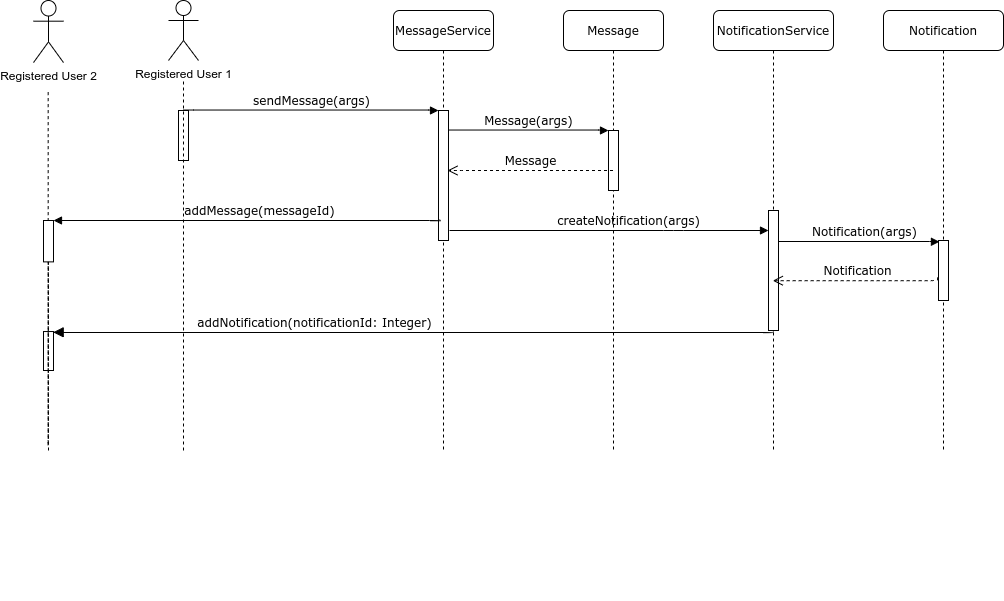

The diagram above was exported from draw.io. Its source (the exported page's mxGraphModel, read from the mxfile embedded in the PNG):
<mxGraphModel dx="2524" dy="664" grid="1" gridSize="10" guides="1" tooltips="1" connect="1" arrows="1" fold="1" page="1" pageScale="1" pageWidth="1100" pageHeight="850" background="#ffffff" math="0" shadow="0">
  <root>
    <mxCell id="0" />
    <mxCell id="1" parent="0" />
    <mxCell id="7baba1c4bc27f4b0-2" value="MessageService" style="shape=umlLifeline;perimeter=lifelinePerimeter;whiteSpace=wrap;html=1;container=1;collapsible=0;recursiveResize=0;outlineConnect=0;rounded=1;shadow=0;comic=0;labelBackgroundColor=none;strokeWidth=1;fontFamily=Verdana;fontSize=12;align=center;" parent="1" vertex="1">
      <mxGeometry x="370" y="80" width="100" height="440" as="geometry" />
    </mxCell>
    <mxCell id="7baba1c4bc27f4b0-10" value="" style="html=1;points=[];perimeter=orthogonalPerimeter;rounded=0;shadow=0;comic=0;labelBackgroundColor=none;strokeWidth=1;fontFamily=Verdana;fontSize=12;align=center;" parent="7baba1c4bc27f4b0-2" vertex="1">
      <mxGeometry x="45" y="100" width="10" height="130" as="geometry" />
    </mxCell>
    <mxCell id="7baba1c4bc27f4b0-3" value="Message" style="shape=umlLifeline;perimeter=lifelinePerimeter;whiteSpace=wrap;html=1;container=1;collapsible=0;recursiveResize=0;outlineConnect=0;rounded=1;shadow=0;comic=0;labelBackgroundColor=none;strokeWidth=1;fontFamily=Verdana;fontSize=12;align=center;" parent="1" vertex="1">
      <mxGeometry x="540" y="80" width="100" height="440" as="geometry" />
    </mxCell>
    <mxCell id="7baba1c4bc27f4b0-13" value="" style="html=1;points=[];perimeter=orthogonalPerimeter;rounded=0;shadow=0;comic=0;labelBackgroundColor=none;strokeWidth=1;fontFamily=Verdana;fontSize=12;align=center;" parent="7baba1c4bc27f4b0-3" vertex="1">
      <mxGeometry x="45" y="120" width="10" height="60" as="geometry" />
    </mxCell>
    <mxCell id="7baba1c4bc27f4b0-4" value="NotificationService" style="shape=umlLifeline;perimeter=lifelinePerimeter;whiteSpace=wrap;html=1;container=1;collapsible=0;recursiveResize=0;outlineConnect=0;rounded=1;shadow=0;comic=0;labelBackgroundColor=none;strokeWidth=1;fontFamily=Verdana;fontSize=12;align=center;" parent="1" vertex="1">
      <mxGeometry x="690" y="80" width="120" height="440" as="geometry" />
    </mxCell>
    <mxCell id="7baba1c4bc27f4b0-16" value="" style="html=1;points=[];perimeter=orthogonalPerimeter;rounded=0;shadow=0;comic=0;labelBackgroundColor=none;strokeWidth=1;fontFamily=Verdana;fontSize=12;align=center;" parent="7baba1c4bc27f4b0-4" vertex="1">
      <mxGeometry x="55" y="200" width="10" height="120" as="geometry" />
    </mxCell>
    <mxCell id="7baba1c4bc27f4b0-11" value="sendMessage(args)" style="html=1;verticalAlign=bottom;endArrow=block;entryX=0;entryY=0;labelBackgroundColor=none;fontFamily=Verdana;fontSize=12;edgeStyle=elbowEdgeStyle;elbow=vertical;" parent="1" source="7baba1c4bc27f4b0-9" target="7baba1c4bc27f4b0-10" edge="1">
      <mxGeometry relative="1" as="geometry">
        <mxPoint x="220" y="190" as="sourcePoint" />
      </mxGeometry>
    </mxCell>
    <mxCell id="7baba1c4bc27f4b0-14" value="Message(args)" style="html=1;verticalAlign=bottom;endArrow=block;entryX=0;entryY=0;labelBackgroundColor=none;fontFamily=Verdana;fontSize=12;edgeStyle=elbowEdgeStyle;elbow=vertical;" parent="1" source="7baba1c4bc27f4b0-10" target="7baba1c4bc27f4b0-13" edge="1">
      <mxGeometry relative="1" as="geometry">
        <mxPoint x="370" y="200" as="sourcePoint" />
      </mxGeometry>
    </mxCell>
    <mxCell id="HUtHUEE44ZP27euO5aVN-1" value="Registered User 1" style="shape=umlActor;verticalLabelPosition=bottom;labelBackgroundColor=#ffffff;verticalAlign=top;html=1;outlineConnect=0;" parent="1" vertex="1">
      <mxGeometry x="145" y="70" width="30" height="60" as="geometry" />
    </mxCell>
    <mxCell id="7baba1c4bc27f4b0-9" value="" style="html=1;points=[];perimeter=orthogonalPerimeter;rounded=0;shadow=0;comic=0;labelBackgroundColor=none;strokeWidth=1;fontFamily=Verdana;fontSize=12;align=center;" parent="1" vertex="1">
      <mxGeometry x="155" y="180" width="10" height="50" as="geometry" />
    </mxCell>
    <mxCell id="HUtHUEE44ZP27euO5aVN-12" value="Message" style="html=1;verticalAlign=bottom;endArrow=open;dashed=1;endSize=8;labelBackgroundColor=none;fontFamily=Verdana;fontSize=12;edgeStyle=elbowEdgeStyle;elbow=vertical;" parent="1" source="7baba1c4bc27f4b0-3" edge="1">
      <mxGeometry relative="1" as="geometry">
        <mxPoint x="424" y="240" as="targetPoint" />
        <Array as="points">
          <mxPoint x="430" y="240" />
          <mxPoint x="440.5" y="240" />
        </Array>
        <mxPoint x="470" y="240" as="sourcePoint" />
      </mxGeometry>
    </mxCell>
    <mxCell id="HUtHUEE44ZP27euO5aVN-13" value="addMessage(messageId)" style="html=1;verticalAlign=bottom;endArrow=block;labelBackgroundColor=none;fontFamily=Verdana;fontSize=12;edgeStyle=elbowEdgeStyle;elbow=vertical;exitX=0.125;exitY=0.838;exitDx=0;exitDy=0;exitPerimeter=0;" parent="1" source="7baba1c4bc27f4b0-10" edge="1">
      <mxGeometry x="-0.0644" relative="1" as="geometry">
        <mxPoint x="417" y="310" as="sourcePoint" />
        <mxPoint x="30" y="290" as="targetPoint" />
        <Array as="points">
          <mxPoint x="320" y="290" />
          <mxPoint x="80" y="320" />
          <mxPoint x="290" y="310" />
        </Array>
        <mxPoint as="offset" />
      </mxGeometry>
    </mxCell>
    <mxCell id="HUtHUEE44ZP27euO5aVN-14" value="createNotification(args)" style="html=1;verticalAlign=bottom;endArrow=block;labelBackgroundColor=none;fontFamily=Verdana;fontSize=12;edgeStyle=elbowEdgeStyle;elbow=vertical;" parent="1" edge="1">
      <mxGeometry x="0.1185" relative="1" as="geometry">
        <mxPoint x="426" y="300" as="sourcePoint" />
        <mxPoint x="745" y="300" as="targetPoint" />
        <Array as="points">
          <mxPoint x="650" y="300" />
          <mxPoint x="620" y="290" />
          <mxPoint x="720" y="282" />
          <mxPoint x="720" y="300" />
          <mxPoint x="740" y="280" />
        </Array>
        <mxPoint as="offset" />
      </mxGeometry>
    </mxCell>
    <mxCell id="HUtHUEE44ZP27euO5aVN-15" value="Notification" style="shape=umlLifeline;perimeter=lifelinePerimeter;whiteSpace=wrap;html=1;container=1;collapsible=0;recursiveResize=0;outlineConnect=0;rounded=1;shadow=0;comic=0;labelBackgroundColor=none;strokeWidth=1;fontFamily=Verdana;fontSize=12;align=center;" parent="1" vertex="1">
      <mxGeometry x="860" y="80" width="120" height="440" as="geometry" />
    </mxCell>
    <mxCell id="HUtHUEE44ZP27euO5aVN-16" value="" style="html=1;points=[];perimeter=orthogonalPerimeter;rounded=0;shadow=0;comic=0;labelBackgroundColor=none;strokeWidth=1;fontFamily=Verdana;fontSize=12;align=center;" parent="HUtHUEE44ZP27euO5aVN-15" vertex="1">
      <mxGeometry x="55" y="230" width="10" height="60" as="geometry" />
    </mxCell>
    <mxCell id="HUtHUEE44ZP27euO5aVN-18" value="Notification(args)" style="html=1;verticalAlign=bottom;endArrow=block;labelBackgroundColor=none;fontFamily=Verdana;fontSize=12;edgeStyle=elbowEdgeStyle;elbow=vertical;entryX=0.094;entryY=0.021;entryDx=0;entryDy=0;entryPerimeter=0;" parent="1" source="7baba1c4bc27f4b0-16" target="HUtHUEE44ZP27euO5aVN-16" edge="1">
      <mxGeometry x="1" y="-75" relative="1" as="geometry">
        <mxPoint x="770.0000000000002" y="310" as="sourcePoint" />
        <mxPoint x="900" y="310" as="targetPoint" />
        <Array as="points">
          <mxPoint x="900" y="311" />
          <mxPoint x="895" y="310" />
          <mxPoint x="895" y="328" />
          <mxPoint x="915" y="308" />
        </Array>
        <mxPoint as="offset" />
      </mxGeometry>
    </mxCell>
    <mxCell id="HUtHUEE44ZP27euO5aVN-19" value="Notification&lt;br&gt;" style="html=1;verticalAlign=bottom;endArrow=open;dashed=1;endSize=8;labelBackgroundColor=none;fontFamily=Verdana;fontSize=12;edgeStyle=elbowEdgeStyle;elbow=vertical;exitX=-0.09;exitY=0.615;exitDx=0;exitDy=0;exitPerimeter=0;" parent="1" source="HUtHUEE44ZP27euO5aVN-16" target="7baba1c4bc27f4b0-4" edge="1">
      <mxGeometry relative="1" as="geometry">
        <mxPoint x="760" y="350" as="targetPoint" />
        <Array as="points">
          <mxPoint x="725.71" y="350.2" />
          <mxPoint x="736.21" y="350.2" />
        </Array>
        <mxPoint x="885.2100000000003" y="350.1999999999999" as="sourcePoint" />
      </mxGeometry>
    </mxCell>
    <mxCell id="HUtHUEE44ZP27euO5aVN-24" value="" style="endArrow=none;dashed=1;html=1;edgeStyle=orthogonalEdgeStyle;" parent="1" edge="1">
      <mxGeometry width="50" height="50" relative="1" as="geometry">
        <mxPoint x="160" y="520" as="sourcePoint" />
        <mxPoint x="160" y="150" as="targetPoint" />
      </mxGeometry>
    </mxCell>
    <mxCell id="HUtHUEE44ZP27euO5aVN-28" value="addNotification(notificationId: Integer)" style="html=1;verticalAlign=bottom;endArrow=block;endSize=8;labelBackgroundColor=none;fontFamily=Verdana;fontSize=12;edgeStyle=elbowEdgeStyle;elbow=vertical;entryX=0.967;entryY=0.02;entryDx=0;entryDy=0;entryPerimeter=0;endFill=1;" parent="1" source="7baba1c4bc27f4b0-16" target="HUtHUEE44ZP27euO5aVN-29" edge="1">
      <mxGeometry x="0.9432" y="-240" relative="1" as="geometry">
        <mxPoint x="70" y="444" as="targetPoint" />
        <Array as="points">
          <mxPoint x="40" y="402" />
          <mxPoint x="50" y="401" />
          <mxPoint x="80" y="441" />
          <mxPoint x="120" y="426" />
        </Array>
        <mxPoint x="734.4300000000002" y="423" as="sourcePoint" />
        <mxPoint x="241" y="240" as="offset" />
      </mxGeometry>
    </mxCell>
    <mxCell id="HUtHUEE44ZP27euO5aVN-33" value="" style="group" parent="1" vertex="1" connectable="0">
      <mxGeometry x="10" y="70" width="30" height="600" as="geometry" />
    </mxCell>
    <mxCell id="HUtHUEE44ZP27euO5aVN-9" value="Registered User 2" style="shape=umlActor;verticalLabelPosition=bottom;labelBackgroundColor=#ffffff;verticalAlign=top;html=1;outlineConnect=0;" parent="HUtHUEE44ZP27euO5aVN-33" vertex="1">
      <mxGeometry width="30" height="62.06896551724138" as="geometry" />
    </mxCell>
    <mxCell id="HUtHUEE44ZP27euO5aVN-29" value="" style="html=1;points=[];perimeter=orthogonalPerimeter;rounded=0;shadow=0;comic=0;labelBackgroundColor=none;strokeWidth=1;fontFamily=Verdana;fontSize=12;align=center;" parent="HUtHUEE44ZP27euO5aVN-33" vertex="1">
      <mxGeometry x="10" y="331.03" width="10" height="38.97" as="geometry" />
    </mxCell>
    <mxCell id="HUtHUEE44ZP27euO5aVN-31" value="" style="endArrow=none;dashed=1;html=1;edgeStyle=orthogonalEdgeStyle;" parent="1" edge="1" source="HUtHUEE44ZP27euO5aVN-10">
      <mxGeometry width="50" height="50" relative="1" as="geometry">
        <mxPoint x="25" y="520" as="sourcePoint" />
        <mxPoint x="24.67" y="159.99862068965518" as="targetPoint" />
        <Array as="points">
          <mxPoint x="25" y="520" />
        </Array>
      </mxGeometry>
    </mxCell>
    <mxCell id="HUtHUEE44ZP27euO5aVN-10" value="" style="html=1;points=[];perimeter=orthogonalPerimeter;rounded=0;shadow=0;comic=0;labelBackgroundColor=none;strokeWidth=1;fontFamily=Verdana;fontSize=12;align=center;" parent="1" vertex="1">
      <mxGeometry x="20" y="290.00103448275866" width="10" height="41.37931034482759" as="geometry" />
    </mxCell>
    <mxCell id="lFdtALqiZECxVofDgiH--3" value="" style="endArrow=none;dashed=1;html=1;edgeStyle=orthogonalEdgeStyle;" edge="1" parent="1" target="HUtHUEE44ZP27euO5aVN-10">
      <mxGeometry width="50" height="50" relative="1" as="geometry">
        <mxPoint x="24.999999999999773" y="520" as="sourcePoint" />
        <mxPoint x="24.670000000000073" y="159.99862068965513" as="targetPoint" />
        <Array as="points" />
      </mxGeometry>
    </mxCell>
  </root>
</mxGraphModel>